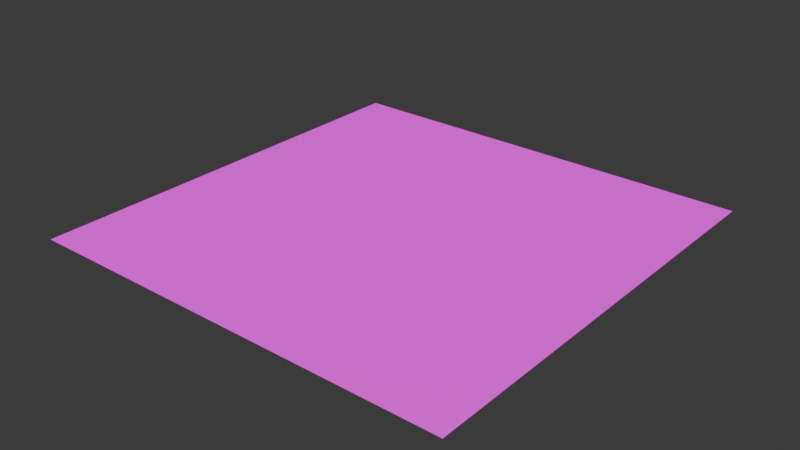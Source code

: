 # Source: floor.blend  (saved by Blender 4.5.88; exported with 4.5.12 LTS)
import bpy
from mathutils import Matrix  # noqa: F401  (used for matrix-valued properties, if any)

bpy.ops.wm.read_factory_settings(use_empty=True)
scene = bpy.context.scene
scene.name = 'Scene'

# ---- collections
col_collection = bpy.data.collections.new('Collection'); scene.collection.children.link(col_collection)

# ---- images (referenced by path relative to the original .blend; pixels are not part of the script)
import os
ASSET_DIR = os.environ.get("B2B_ASSET_DIR", "")  # directory of the original .blend (textures are referenced by path, not embedded)
HERE = os.path.dirname(os.path.abspath(__file__))  # packed textures are extracted next to this script under _unpacked/

def load_image(name, relpath, width, height, colorspace="sRGB"):
    """Load a texture the original file referenced (path relative to the .blend, or extracted next to this script)."""
    p = next((c for c in (os.path.join(HERE, relpath), os.path.join(ASSET_DIR, relpath)) if relpath and os.path.exists(c)), "")
    if p:
        img = bpy.data.images.load(p, check_existing=True)
        img.name = name
    else:  # same state as the original file: an image datablock whose file is absent (Cycles renders it pink)
        img = bpy.data.images.new(name, width, height)
        img.source = "FILE"
        img.filepath = "//" + (relpath or name)
    img.colorspace_settings.name = colorspace
    return img
img_rusty_metal_grid_disp_4k_png = load_image('rusty_metal_grid_disp_4k.png', 'rusty_metal_grid_disp_4k.png', 1024, 1024, 'Non-Color')
img_rusty_metal_grid_diff_4k_jpg = load_image('rusty_metal_grid_diff_4k.jpg', 'rusty_metal_grid_diff_4k.jpg', 1024, 1024, 'sRGB')
img_rusty_metal_grid_rough_4k_exr = load_image('rusty_metal_grid_rough_4k.exr', 'rusty_metal_grid_rough_4k.exr', 1024, 1024, 'Non-Color')
img_rusty_metal_grid_nor_gl_4k_exr = load_image('rusty_metal_grid_nor_gl_4k.exr', 'rusty_metal_grid_nor_gl_4k.exr', 1024, 1024, 'Non-Color')

# ---- materials (node trees are filled in below, after node groups)
mat_material_001 = bpy.data.materials.new('Material.001')

# ---- material node trees
mat_material_001.use_nodes = True; mat_material_001.node_tree.nodes.clear()
_N = mat_material_001.node_tree.nodes; _L = mat_material_001.node_tree.links
n0 = _N.new('ShaderNodeBsdfPrincipled'); n0.name = 'Principled BSDF'; n0.location = (-193, 136)
n1 = _N.new('ShaderNodeOutputMaterial'); n1.name = 'Material Output'; n1.location = (207, 136)
n2 = _N.new('ShaderNodeTexImage'); n2.name = 'Image Texture'; n2.location = (85, -596)
n2.label = 'Displacement'
n2.image = img_rusty_metal_grid_disp_4k_png
n3 = _N.new('ShaderNodeDisplacement'); n3.name = 'Displacement'; n3.location = (-93, -564)
n4 = _N.new('ShaderNodeTexImage'); n4.name = 'Image Texture.001'; n4.location = (85, -36)
n4.label = 'Base Color'
n4.image = img_rusty_metal_grid_diff_4k_jpg
n5 = _N.new('ShaderNodeTexImage'); n5.name = 'Image Texture.002'; n5.location = (85, -316)
n5.label = 'Roughness'
n5.image = img_rusty_metal_grid_rough_4k_exr
n6 = _N.new('ShaderNodeTexImage'); n6.name = 'Image Texture.003'; n6.location = (85, -876)
n6.label = 'Normal'
n6.image = img_rusty_metal_grid_nor_gl_4k_exr
n7 = _N.new('ShaderNodeNormalMap'); n7.name = 'Normal Map'; n7.location = (-443, -504)
n8 = _N.new('ShaderNodeMapping'); n8.name = 'Mapping'; n8.location = (230, -36)
n8.inputs[3].default_value = (5.0, 5.0, 5.0)
n9 = _N.new('NodeReroute'); n9.name = 'Reroute'; n9.location = (35, -559)
n9.width = 10
n9.socket_idname = 'NodeSocketVector'
n10 = _N.new('ShaderNodeTexCoord'); n10.name = 'Texture Coordinate'; n10.location = (30, -36)
n11 = _N.new('NodeFrame'); n11.name = 'Frame'; n11.location = (-1473, 172)
n11.label = 'Mapping'
n11.width = 400
n12 = _N.new('NodeFrame'); n12.name = 'Frame.001'; n12.location = (-828, 372)
n12.label = 'Textures'
n12.width = 355
n2.parent = n12
n4.parent = n12
n5.parent = n12
n6.parent = n12
n8.parent = n11
n9.parent = n12
n10.parent = n11
_L.new(n0.outputs[0], n1.inputs[0])
_L.new(n2.outputs[0], n3.inputs[0])
_L.new(n3.outputs[0], n1.inputs[2])
_L.new(n4.outputs[0], n0.inputs[0])
_L.new(n5.outputs[0], n0.inputs[2])
_L.new(n6.outputs[0], n7.inputs[1])
_L.new(n7.outputs[0], n0.inputs[5])
_L.new(n9.outputs[0], n4.inputs[0])
_L.new(n9.outputs[0], n5.inputs[0])
_L.new(n9.outputs[0], n2.inputs[0])
_L.new(n9.outputs[0], n6.inputs[0])
_L.new(n8.outputs[0], n9.inputs[0])
_L.new(n10.outputs[2], n8.inputs[0])
n1.is_active_output = True

# ---- world
world_world = bpy.data.worlds.new('World'); scene.world = world_world
world_world.use_nodes = True; world_world.node_tree.nodes.clear()
_N = world_world.node_tree.nodes; _L = world_world.node_tree.links
n0 = _N.new('ShaderNodeOutputWorld'); n0.name = 'World Output'; n0.location = (200, 100)
n1 = _N.new('ShaderNodeBackground'); n1.name = 'Background'; n1.location = (-200, 100)
n1.inputs[0].default_value = (0.05088, 0.05088, 0.05088, 1.0)
_L.new(n1.outputs[0], n0.inputs[0])
n0.is_active_output = True
world_world.color = (0.05088, 0.05088, 0.05088)
world_world.sun_shadow_jitter_overblur = 0.0

# ---- meshes
me_plane = bpy.data.meshes.new('Plane')
me_plane.from_pydata([(-1.0, -1.0, 0.0), (1.0, -1.0, 0.0), (-1.0, 1.0, 0.0), (1.0, 1.0, 0.0)], [], [(0, 1, 3, 2)])
_uv = me_plane.uv_layers.new(name='UVMap')
_uv.uv.foreach_set('vector', [0.0, 0.0, 1.0, 0.0, 1.0, 1.0, 0.0, 1.0])
me_plane.materials.append(mat_material_001)
me_plane.update()

# ---- objects
ob_plane = bpy.data.objects.new('Plane', me_plane)

# ---- transforms, parenting, visibility, modifiers, constraints
ob_plane.location = (0.0, 0.0, 0.0)
ob_plane.scale = (9.0, 9.0, 4.54)

# ---- collection membership
col_collection.objects.link(ob_plane)

# ---- scene / render settings (as saved in the file)
scene.frame_start = 1; scene.frame_end = 250; scene.frame_set(1)
scene.render.engine = 'BLENDER_EEVEE_NEXT'
bpy.context.view_layer.update()

# ---- added for rendering (the .blend has no active camera and no usable light): camera, sun
cam_auto = bpy.data.cameras.new('AutoCamera')
cam_auto.lens = 50.0
cam_auto.sensor_width = 36.0
cam_auto.clip_end = 1000.0
ob_auto_camera = bpy.data.objects.new('AutoCamera', cam_auto)
scene.collection.objects.link(ob_auto_camera)
ob_auto_camera.location = (23.5524, -28.2628, 18.8419)
ob_auto_camera.rotation_euler = (1.09748, -7.21219e-08, 0.694738)
scene.camera = ob_auto_camera
light_auto_sun = bpy.data.lights.new('AutoSun', 'SUN')
light_auto_sun.energy = 3.0
light_auto_sun.angle = 0.0523599
ob_auto_sun = bpy.data.objects.new('AutoSun', light_auto_sun)
scene.collection.objects.link(ob_auto_sun)
ob_auto_sun.rotation_euler = (0.872665, 0.174533, 0.523599)
bpy.context.view_layer.update()
